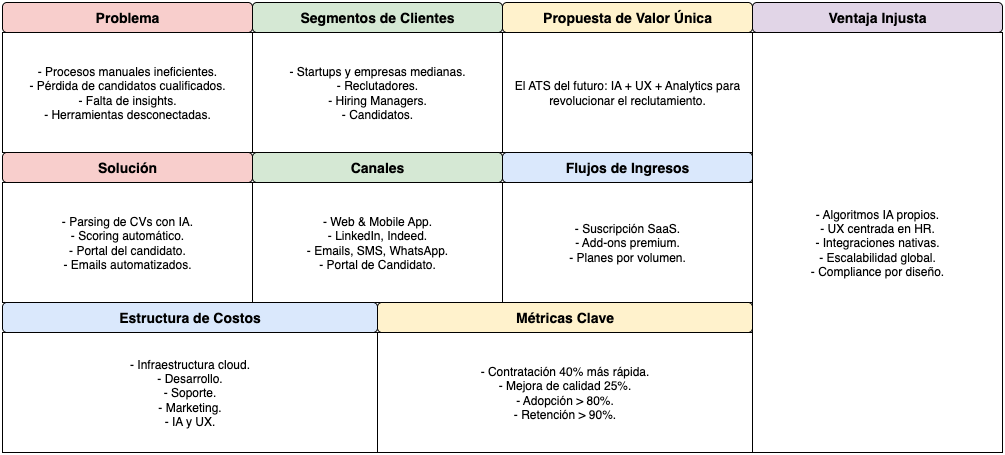

The diagram above was exported from draw.io. Its source (the exported page's mxGraphModel, read from the mxfile embedded in the PNG):
<mxGraphModel dx="1665" dy="800" grid="1" gridSize="10" guides="1" tooltips="1" connect="1" arrows="1" fold="1" page="1" pageScale="1" pageWidth="850" pageHeight="1100" math="0" shadow="0">
  <root>
    <mxCell id="0" />
    <mxCell id="1" parent="0" />
    <mxCell id="fWIN-8bpt7-aKJd0PQtf-28" value="Problema" style="rounded=1;whiteSpace=wrap;html=1;fillColor=#F8CECC;fontSize=14;fontStyle=1;" vertex="1" parent="1">
      <mxGeometry x="150" y="830" width="250" height="30" as="geometry" />
    </mxCell>
    <mxCell id="fWIN-8bpt7-aKJd0PQtf-29" value="- Procesos manuales ineficientes.&#10;- Pérdida de candidatos cualificados.&#10;- Falta de insights.&#10;- Herramientas desconectadas." style="rounded=0;whiteSpace=wrap;html=1;fillColor=#FFF;" vertex="1" parent="1">
      <mxGeometry x="150" y="860" width="250" height="120" as="geometry" />
    </mxCell>
    <mxCell id="fWIN-8bpt7-aKJd0PQtf-30" value="Segmentos de Clientes" style="rounded=1;whiteSpace=wrap;html=1;fillColor=#D5E8D4;fontSize=14;fontStyle=1;" vertex="1" parent="1">
      <mxGeometry x="400" y="830" width="250" height="30" as="geometry" />
    </mxCell>
    <mxCell id="fWIN-8bpt7-aKJd0PQtf-31" value="- Startups y empresas medianas.&#10;- Reclutadores.&#10;- Hiring Managers.&#10;- Candidatos." style="rounded=0;whiteSpace=wrap;html=1;fillColor=#FFF;" vertex="1" parent="1">
      <mxGeometry x="400" y="860" width="250" height="120" as="geometry" />
    </mxCell>
    <mxCell id="fWIN-8bpt7-aKJd0PQtf-32" value="Propuesta de Valor Única" style="rounded=1;whiteSpace=wrap;html=1;fillColor=#FFF2CC;fontSize=14;fontStyle=1;" vertex="1" parent="1">
      <mxGeometry x="650" y="830" width="250" height="30" as="geometry" />
    </mxCell>
    <mxCell id="fWIN-8bpt7-aKJd0PQtf-33" value="El ATS del futuro: IA + UX + Analytics para revolucionar el reclutamiento." style="rounded=0;whiteSpace=wrap;html=1;fillColor=#FFF;" vertex="1" parent="1">
      <mxGeometry x="650" y="860" width="250" height="120" as="geometry" />
    </mxCell>
    <mxCell id="fWIN-8bpt7-aKJd0PQtf-34" value="Solución" style="rounded=1;whiteSpace=wrap;html=1;fillColor=#F8CECC;fontSize=14;fontStyle=1;" vertex="1" parent="1">
      <mxGeometry x="150" y="980" width="250" height="30" as="geometry" />
    </mxCell>
    <mxCell id="fWIN-8bpt7-aKJd0PQtf-35" value="- Parsing de CVs con IA.&#10;- Scoring automático.&#10;- Portal del candidato.&#10;- Emails automatizados." style="rounded=0;whiteSpace=wrap;html=1;fillColor=#FFF;" vertex="1" parent="1">
      <mxGeometry x="150" y="1010" width="250" height="120" as="geometry" />
    </mxCell>
    <mxCell id="fWIN-8bpt7-aKJd0PQtf-36" value="Canales" style="rounded=1;whiteSpace=wrap;html=1;fillColor=#D5E8D4;fontSize=14;fontStyle=1;" vertex="1" parent="1">
      <mxGeometry x="400" y="980" width="250" height="30" as="geometry" />
    </mxCell>
    <mxCell id="fWIN-8bpt7-aKJd0PQtf-37" value="- Web &amp; Mobile App.&#10;- LinkedIn, Indeed.&#10;- Emails, SMS, WhatsApp.&#10;- Portal de Candidato." style="rounded=0;whiteSpace=wrap;html=1;fillColor=#FFF;" vertex="1" parent="1">
      <mxGeometry x="400" y="1010" width="250" height="120" as="geometry" />
    </mxCell>
    <mxCell id="fWIN-8bpt7-aKJd0PQtf-38" value="Flujos de Ingresos" style="rounded=1;whiteSpace=wrap;html=1;fillColor=#DAE8FC;fontSize=14;fontStyle=1;" vertex="1" parent="1">
      <mxGeometry x="650" y="980" width="250" height="30" as="geometry" />
    </mxCell>
    <mxCell id="fWIN-8bpt7-aKJd0PQtf-39" value="- Suscripción SaaS.&#10;- Add-ons premium.&#10;- Planes por volumen." style="rounded=0;whiteSpace=wrap;html=1;fillColor=#FFF;" vertex="1" parent="1">
      <mxGeometry x="650" y="1010" width="250" height="120" as="geometry" />
    </mxCell>
    <mxCell id="fWIN-8bpt7-aKJd0PQtf-40" value="Estructura de Costos" style="rounded=1;whiteSpace=wrap;html=1;fillColor=#DAE8FC;fontSize=14;fontStyle=1;" vertex="1" parent="1">
      <mxGeometry x="150" y="1130" width="375" height="30" as="geometry" />
    </mxCell>
    <mxCell id="fWIN-8bpt7-aKJd0PQtf-41" value="- Infraestructura cloud.&#10;- Desarrollo.&#10;- Soporte.&#10;- Marketing.&#10;- IA y UX." style="rounded=0;whiteSpace=wrap;html=1;fillColor=#FFF;" vertex="1" parent="1">
      <mxGeometry x="150" y="1160" width="375" height="120" as="geometry" />
    </mxCell>
    <mxCell id="fWIN-8bpt7-aKJd0PQtf-42" value="Métricas Clave" style="rounded=1;whiteSpace=wrap;html=1;fillColor=#FFF2CC;fontSize=14;fontStyle=1;" vertex="1" parent="1">
      <mxGeometry x="525" y="1130" width="375" height="30" as="geometry" />
    </mxCell>
    <mxCell id="fWIN-8bpt7-aKJd0PQtf-43" value="- Contratación 40% más rápida.&#10;- Mejora de calidad 25%.&#10;- Adopción &gt; 80%.&#10;- Retención &gt; 90%." style="rounded=0;whiteSpace=wrap;html=1;fillColor=#FFF;" vertex="1" parent="1">
      <mxGeometry x="525" y="1160" width="375" height="120" as="geometry" />
    </mxCell>
    <mxCell id="fWIN-8bpt7-aKJd0PQtf-44" value="Ventaja Injusta" style="rounded=1;whiteSpace=wrap;html=1;fillColor=#E1D5E7;fontSize=14;fontStyle=1;" vertex="1" parent="1">
      <mxGeometry x="900" y="830" width="250" height="30" as="geometry" />
    </mxCell>
    <mxCell id="fWIN-8bpt7-aKJd0PQtf-45" value="- Algoritmos IA propios.&#10;- UX centrada en HR.&#10;- Integraciones nativas.&#10;- Escalabilidad global.&#10;- Compliance por diseño." style="rounded=0;whiteSpace=wrap;html=1;fillColor=#FFF;" vertex="1" parent="1">
      <mxGeometry x="900" y="860" width="250" height="420" as="geometry" />
    </mxCell>
  </root>
</mxGraphModel>